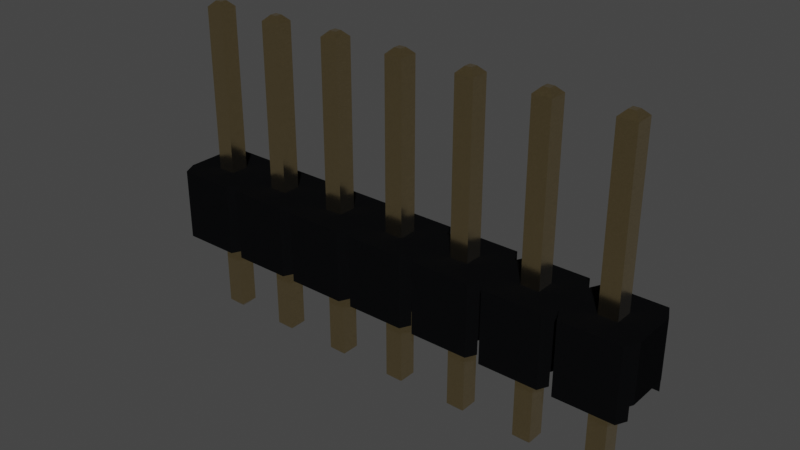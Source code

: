 # Source: PinHeader_1x7_P2.54mm.blend  (saved by Blender 3.2.14; exported with 4.5.12 LTS)
import bpy
from mathutils import Matrix  # noqa: F401  (used for matrix-valued properties, if any)

bpy.ops.wm.read_factory_settings(use_empty=True)
scene = bpy.context.scene
scene.name = 'Scene'

# ---- collections
col_collection = bpy.data.collections.new('Collection'); scene.collection.children.link(col_collection)

# ---- materials (node trees are filled in below, after node groups)
mat_plastic_glossy_black = bpy.data.materials.new('plastic_glossy_black')
mat_plastic_glossy_black.alpha_threshold = 0.0
mat_plastic_glossy_black.use_transparent_shadow = False
mat_plastic_glossy_black.preview_render_type = 'CUBE'
mat_plastic_glossy_black.diffuse_color = (0.001296, 0.002578, 0.001683, 1.0)
mat_plastic_glossy_black.specular_color = (0.01, 0.03, 0.01)
mat_plastic_glossy_black.roughness = 0.5
mat_metal_goldpins_1 = bpy.data.materials.new('metal_goldpins_1')
mat_metal_goldpins_1.alpha_threshold = 0.0
mat_metal_goldpins_1.use_transparent_shadow = False
mat_metal_goldpins_1.preview_render_type = 'CUBE'
mat_metal_goldpins_1.diffuse_color = (0.5, 0.4018, 0.08046, 1.0)
mat_metal_goldpins_1.specular_color = (0.01, 0.05, 0.01)
mat_metal_goldpins_1.roughness = 0.5

# ---- material node trees
mat_plastic_glossy_black.use_nodes = True; mat_plastic_glossy_black.node_tree.nodes.clear()
_N = mat_plastic_glossy_black.node_tree.nodes; _L = mat_plastic_glossy_black.node_tree.links
n0 = _N.new('ShaderNodeOutputMaterial'); n0.name = 'Material Output'; n0.location = (300, 300)
n1 = _N.new('ShaderNodeTexNoise'); n1.name = 'Noise Texture'; n1.location = (-676, 271)
n1.inputs[2].default_value = 57.0
n1.inputs[4].default_value = 0.8208
n1.inputs[8].default_value = -2.2
n2 = _N.new('ShaderNodeBsdfPrincipled'); n2.name = 'Principled BSDF'; n2.location = (-34, 298)
n2.distribution = 'GGX'
n2.subsurface_method = 'BURLEY'
n2.inputs[0].default_value = (0.003107, 0.003254, 0.00368, 1.0)
n2.inputs[3].default_value = 1.0
n2.inputs[13].default_value = 0.4091
n2.inputs[19].default_value = 0.005682
n2.inputs[27].default_value = (0.0, 0.0, 0.0, 1.0)
n2.inputs[28].default_value = 1.0
n3 = _N.new('ShaderNodeValToRGB'); n3.name = 'ColorRamp'; n3.location = (-430, 279)
while len(n3.color_ramp.elements) > 1: n3.color_ramp.elements.remove(n3.color_ramp.elements[-1])
n3.color_ramp.elements[0].position = 0.2727; n3.color_ramp.elements[0].color = (0.2125, 0.2125, 0.2125, 1.0)
_e = n3.color_ramp.elements.new(1.0); _e.color = (0.5802, 0.5802, 0.5802, 1.0)
_L.new(n2.outputs[0], n0.inputs[0])
_L.new(n1.outputs[0], n3.inputs[0])
_L.new(n3.outputs[0], n2.inputs[2])
n0.is_active_output = True
mat_metal_goldpins_1.use_nodes = True; mat_metal_goldpins_1.node_tree.nodes.clear()
_N = mat_metal_goldpins_1.node_tree.nodes; _L = mat_metal_goldpins_1.node_tree.links
n0 = _N.new('ShaderNodeOutputMaterial'); n0.name = 'Material Output'; n0.location = (398, 300)
n1 = _N.new('ShaderNodeBsdfPrincipled'); n1.name = 'Principled BSDF'; n1.location = (108, 300)
n1.distribution = 'GGX'
n1.subsurface_method = 'BURLEY'
n1.inputs[1].default_value = 1.0
n1.inputs[2].default_value = 0.1841
n1.inputs[3].default_value = 1.45
n1.inputs[8].default_value = 1.0
n1.inputs[10].default_value = 0.02727
n1.inputs[13].default_value = 0.475
n1.inputs[20].default_value = 0.2891
n1.inputs[24].default_value = 0.03545
n1.inputs[27].default_value = (0.0, 0.0, 0.0, 1.0)
n1.inputs[28].default_value = 1.0
n2 = _N.new('ShaderNodeMapping'); n2.name = 'Mapping'; n2.location = (-783, 233)
n2.vector_type = 'VECTOR'
n2.inputs[3].default_value = (29.8, 40.0, 1.0)
n3 = _N.new('ShaderNodeTexCoord'); n3.name = 'Texture Coordinate'; n3.location = (-1071, 295)
n4 = _N.new('ShaderNodeTexNoise'); n4.name = 'Noise Texture'; n4.location = (-553, 188)
n4.inputs[3].default_value = 13.2
n4.inputs[4].default_value = 0.8833
n4.inputs[8].default_value = 4.0
n5 = _N.new('ShaderNodeValToRGB'); n5.name = 'ColorRamp'; n5.location = (-286, 264)
while len(n5.color_ramp.elements) > 1: n5.color_ramp.elements.remove(n5.color_ramp.elements[-1])
n5.color_ramp.elements[0].position = 0.3295; n5.color_ramp.elements[0].color = (0.9756, 0.7616, 0.4151, 1.0)
_e = n5.color_ramp.elements.new(0.8); _e.color = (0.2997, 0.2211, 0.05513, 1.0)
n6 = _N.new('ShaderNodeMix'); n6.name = 'Mix'; n6.location = (-62, 180)
n6.data_type = 'RGBA'
n6.inputs[0].default_value = 0.02727
n6.inputs[7].default_value = (0.5518, 0.2626, 0.03915, 1.0)
_L.new(n1.outputs[0], n0.inputs[0])
_L.new(n2.outputs[0], n4.inputs[0])
_L.new(n3.outputs[0], n2.inputs[0])
_L.new(n4.outputs[0], n5.inputs[0])
_L.new(n5.outputs[0], n6.inputs[6])
_L.new(n6.outputs[2], n1.inputs[0])
n0.is_active_output = True

# ---- world
world_world = bpy.data.worlds.new('World'); scene.world = world_world
world_world.use_nodes = True; world_world.node_tree.nodes.clear()
_N = world_world.node_tree.nodes; _L = world_world.node_tree.links
n0 = _N.new('ShaderNodeOutputWorld'); n0.name = 'World Output'; n0.location = (300, 300)
n1 = _N.new('ShaderNodeBackground'); n1.name = 'Background'; n1.location = (10, 300)
n1.inputs[0].default_value = (0.05088, 0.05088, 0.05088, 1.0)
_L.new(n1.outputs[0], n0.inputs[0])
n0.is_active_output = True
world_world.color = (0.05088, 0.05088, 0.05088)
world_world.use_sun_shadow = False
world_world.sun_shadow_jitter_overblur = 0.0

# ---- meshes
me_shape_9_indexedfaceset = bpy.data.meshes.new('SHAPE_9_IndexedFaceSet')
me_shape_9_indexedfaceset.from_pydata([(5.526, -0.1063, 0.3543), (6.5, 0.8937, 0.3031), (6.5, 0.8937, -0.3031), (6.402, 0.8937, -0.5), (5.598, 0.8937, -0.5), (4.5, 0.8937, -0.3031), (3.598, 0.8937, -0.5), (3.5, 0.8937, -0.3031), (3.402, 0.8937, -0.5), (2.402, 0.8937, -0.5), (1.5, 0.8937, -0.3031), (-0.4016, 0.8937, -0.5), (-0.5, 0.8937, -0.3031), (-0.5, 0.8937, 0.3031), (-0.4016, 0.8937, 0.5), (0.4016, 0.8937, 0.5), (0.5, 0.8937, 0.3031), (1.5, 0.8937, 0.3031), (1.598, 0.8937, 0.5), (2.5, 0.8937, 0.3031), (3.402, 0.8937, 0.5), (5.598, 0.8937, 0.5), (6.402, 0.8937, 0.5), (4.874, 0.8937, -0.126), (5.126, 0.8937, -0.126), (3.126, 0.8937, -0.126), (0.874, 0.8937, 0.126), (1.874, 0.8937, -0.126), (1.874, 0.8937, 0.126), (3.874, 0.8937, -0.126), (4.126, 0.8937, -0.126), (6.126, 0.8937, -0.126), (6.126, 0.8937, 0.126), (5.874, 0.8937, 0.126), (-0.4744, 0.09055, 0.3543), (0.4744, 0.09055, 0.3543), (0.4744, 0.09055, -0.3543), (1.5, 0.09055, -0.3031), (2.5, 0.09055, -0.3031), (3.474, 0.09055, -0.3543), (3.5, 0.09055, -0.3031), (5.474, 0.09055, -0.3543), (6.474, 0.09055, -0.3543), (5.474, 0.09055, 0.3543), (4.5, 0.09055, 0.3031), (2.5, 0.09055, 0.3031), (1.5, 0.09055, 0.3031), (0.5256, 0.09055, 0.3543), (0.5, 0.09055, 0.3031), (3.126, 0.09055, 0.126), (3.126, 0.09055, -0.126), (2.874, 0.09055, -0.126), (0.874, 0.09055, 0.126), (1.126, 0.09055, -0.126), (0.874, 0.09055, -0.126), (-0.126, 0.09055, -0.126), (0.126, 0.09055, -0.126), (2.126, 0.09055, 0.126), (5.874, 0.09055, 0.126), (6.126, 0.09055, 0.126), (5.874, 0.09055, -0.126), (0.5984, -0.1063, 0.5), (1.474, -0.1063, 0.3543), (1.402, -0.1063, 0.5), (1.526, -0.1063, 0.3543), (2.598, -0.1063, 0.5), (2.526, -0.1063, 0.3543), (3.598, -0.1063, 0.5), (3.526, -0.1063, 0.3543), (4.474, -0.1063, 0.3543), (4.598, -0.1063, 0.5), (6.474, -0.1063, -0.3543), (5.402, -0.1063, -0.5), (4.526, -0.1063, -0.3543), (3.402, -0.1063, -0.5), (2.598, -0.1063, -0.5), (2.474, -0.1063, -0.3543), (1.526, -0.1063, -0.3543), (-0.4744, -0.1063, -0.3543), (6.5, 0.09055, -0.3031), (-0.5, 0.09055, -0.3031), (-0.5, 0.09055, 0.3031), (-0.4744, -0.1063, 0.3543), (-0.4016, -0.1063, 0.5), (0.4744, -0.1063, 0.3543), (0.4016, -0.1063, 0.5), (0.5256, -0.1063, 0.3543), (1.526, 0.09055, 0.3543), (2.402, -0.1063, 0.5), (2.526, 0.09055, 0.3543), (2.598, 0.8937, 0.5), (3.402, -0.1063, 0.5), (3.474, 0.09055, 0.3543), (3.5, 0.09055, 0.3031), (3.5, 0.8937, 0.3031), (3.598, 0.8937, 0.5), (4.474, 0.09055, 0.3543), (4.5, 0.8937, 0.3031), (4.402, 0.8937, 0.5), (4.526, 0.09055, 0.3543), (5.474, -0.1063, 0.3543), (5.402, -0.1063, 0.5), (5.402, 0.8937, 0.5), (5.5, 0.09055, 0.3031), (5.526, 0.09055, 0.3543), (5.5, 0.8937, 0.3031), (6.402, -0.1063, 0.5), (6.474, 0.09055, 0.3543), (6.5, 0.09055, 0.3031), (-0.4744, 0.09055, -0.3543), (-0.4016, -0.1063, -0.5), (0.5, 0.09055, -0.3031), (0.5, 0.8937, -0.3031), (1.474, 0.09055, -0.3543), (1.474, -0.1063, -0.3543), (1.402, 0.8937, -0.5), (2.526, -0.1063, -0.3543), (2.526, 0.09055, -0.3543), (2.5, 0.8937, -0.3031), (2.598, 0.8937, -0.5), (3.526, -0.1063, -0.3543), (3.526, 0.09055, -0.3543), (3.598, -0.1063, -0.5), (4.526, 0.09055, -0.3543), (4.5, 0.09055, -0.3031), (4.598, -0.1063, -0.5), (4.474, 0.09055, -0.3543), (4.474, -0.1063, -0.3543), (4.402, 0.8937, -0.5), (5.526, 0.09055, -0.3543), (5.5, 0.09055, -0.3031), (5.5, 0.8937, -0.3031), (0.126, 0.8937, -0.126), (0.126, 0.09055, 0.126), (0.126, 0.8937, 0.126), (-0.126, 0.8937, 0.126), (-0.126, 0.09055, 0.126), (-0.126, 0.8937, -0.126), (6.402, -0.1063, -0.5), (5.598, -0.1063, -0.5), (5.402, 0.8937, -0.5), (4.598, 0.8937, -0.5), (4.402, -0.1063, -0.5), (1.598, 0.8937, -0.5), (2.402, -0.1063, -0.5), (1.598, -0.1063, -0.5), (0.5984, 0.8937, -0.5), (1.402, -0.1063, -0.5), (0.5984, -0.1063, -0.5), (0.4016, 0.8937, -0.5), (0.4016, -0.1063, -0.5), (5.598, -0.1063, 0.5), (4.598, 0.8937, 0.5), (4.402, -0.1063, 0.5), (1.598, -0.1063, 0.5), (2.402, 0.8937, 0.5), (1.402, 0.8937, 0.5), (0.5984, 0.8937, 0.5), (1.474, 0.09055, 0.3543), (2.474, 0.09055, 0.3543), (2.474, -0.1063, 0.3543), (3.474, -0.1063, 0.3543), (3.526, 0.09055, 0.3543), (4.526, -0.1063, 0.3543), (6.474, -0.1063, 0.3543), (0.4744, -0.1063, -0.3543), (0.5256, -0.1063, -0.3543), (0.5256, 0.09055, -0.3543), (2.474, 0.09055, -0.3543), (1.526, 0.09055, -0.3543), (3.474, -0.1063, -0.3543), (5.474, -0.1063, -0.3543), (5.526, -0.1063, -0.3543), (1.126, 0.09055, 0.126), (1.126, 0.8937, 0.126), (1.126, 0.8937, -0.126), (0.874, 0.8937, -0.126), (2.126, 0.8937, 0.126), (1.874, 0.09055, 0.126), (2.126, 0.09055, -0.126), (2.126, 0.8937, -0.126), (1.874, 0.09055, -0.126), (2.874, 0.8937, 0.126), (3.126, 0.8937, 0.126), (2.874, 0.8937, -0.126), (2.874, 0.09055, 0.126), (4.126, 0.09055, -0.126), (3.874, 0.8937, 0.126), (4.126, 0.8937, 0.126), (4.126, 0.09055, 0.126), (3.874, 0.09055, 0.126), (3.874, 0.09055, -0.126), (5.126, 0.09055, -0.126), (4.874, 0.09055, 0.126), (5.126, 0.8937, 0.126), (5.126, 0.09055, 0.126), (4.874, 0.09055, -0.126), (4.874, 0.8937, 0.126), (6.126, 0.09055, -0.126), (5.874, 0.8937, -0.126), (0.04724, -1.287, 0.04724), (-0.126, 3.177, 0.126), (0.04724, 3.256, 0.04724), (0.126, -1.209, 0.126), (0.126, 3.177, 0.126), (0.126, 3.177, -0.126), (-0.04724, 3.256, -0.04724), (-0.04724, 3.256, 0.04724), (-0.126, 3.177, -0.126), (0.04724, 3.256, -0.04724), (-0.04724, -1.287, -0.04724), (0.04724, -1.287, -0.04724), (0.126, -1.209, -0.126), (-0.126, -1.209, -0.126), (-0.126, -1.209, 0.126), (-0.04724, -1.287, 0.04724), (0.874, -1.209, 0.126), (1.126, -1.209, -0.126), (1.126, 3.177, 0.126), (0.874, -1.209, -0.126), (1.126, -1.209, 0.126), (0.874, 3.177, 0.126), (0.9528, 3.256, 0.04724), (1.047, 3.256, 0.04724), (0.9528, 3.256, -0.04724), (1.126, 3.177, -0.126), (0.874, 3.177, -0.126), (1.047, 3.256, -0.04724), (1.047, -1.287, -0.04724), (0.9528, -1.287, -0.04724), (1.047, -1.287, 0.04724), (0.9528, -1.287, 0.04724), (2.047, -1.287, -0.04724), (1.874, -1.209, -0.126), (1.874, 3.177, -0.126), (1.953, 3.256, 0.04724), (2.126, -1.209, -0.126), (1.874, -1.209, 0.126), (1.874, 3.177, 0.126), (2.126, 3.177, 0.126), (2.047, 3.256, 0.04724), (2.047, 3.256, -0.04724), (1.953, 3.256, -0.04724), (2.126, 3.177, -0.126), (1.953, -1.287, -0.04724), (2.047, -1.287, 0.04724), (2.126, -1.209, 0.126), (1.953, -1.287, 0.04724), (3.047, -1.287, -0.04724), (2.874, -1.209, -0.126), (2.874, 3.177, -0.126), (3.126, 3.177, -0.126), (3.047, 3.256, 0.04724), (2.874, 3.177, 0.126), (2.953, 3.256, 0.04724), (3.047, 3.256, -0.04724), (3.126, 3.177, 0.126), (2.953, 3.256, -0.04724), (3.047, -1.287, 0.04724), (3.126, -1.209, 0.126), (3.126, -1.209, -0.126), (2.874, -1.209, 0.126), (2.953, -1.287, -0.04724), (2.953, -1.287, 0.04724), (4.047, -1.287, -0.04724), (3.874, 3.177, 0.126), (3.953, 3.256, 0.04724), (4.126, 3.177, -0.126), (3.874, -1.209, -0.126), (4.126, -1.209, -0.126), (3.874, -1.209, 0.126), (4.126, 3.177, 0.126), (4.047, 3.256, 0.04724), (3.874, 3.177, -0.126), (3.953, 3.256, -0.04724), (4.047, 3.256, -0.04724), (4.047, -1.287, 0.04724), (4.126, -1.209, 0.126), (3.953, -1.287, 0.04724), (3.953, -1.287, -0.04724), (4.953, -1.287, -0.04724), (4.953, 3.256, 0.04724), (5.047, 3.256, 0.04724), (5.126, -1.209, 0.126), (4.874, 3.177, 0.126), (5.126, 3.177, -0.126), (5.126, 3.177, 0.126), (4.874, 3.177, -0.126), (4.953, 3.256, -0.04724), (5.047, 3.256, -0.04724), (4.874, -1.209, -0.126), (5.047, -1.287, -0.04724), (5.047, -1.287, 0.04724), (5.126, -1.209, -0.126), (4.953, -1.287, 0.04724), (4.874, -1.209, 0.126), (5.953, -1.287, 0.04724), (5.874, -1.209, -0.126), (6.047, 3.256, 0.04724), (6.126, -1.209, 0.126), (6.126, 3.177, 0.126), (5.953, 3.256, 0.04724), (5.874, 3.177, 0.126), (5.874, 3.177, -0.126), (5.953, 3.256, -0.04724), (6.047, 3.256, -0.04724), (6.126, 3.177, -0.126), (5.953, -1.287, -0.04724), (6.126, -1.209, -0.126), (6.047, -1.287, -0.04724), (5.874, -1.209, 0.126), (6.047, -1.287, 0.04724)], [], [(164, 0, 151), (164, 151, 106), (137, 12, 11), (13, 12, 137), (132, 11, 149), (132, 137, 11), (135, 13, 137), (14, 13, 135), (112, 132, 149), (176, 112, 146), (16, 134, 132), (16, 132, 112), (16, 112, 176), (15, 135, 134), (15, 14, 135), (15, 134, 16), (175, 146, 115), (175, 176, 146), (26, 16, 176), (157, 16, 26), (10, 175, 115), (174, 175, 10), (27, 10, 143), (17, 174, 10), (17, 10, 27), (156, 157, 26), (156, 174, 17), (156, 26, 174), (180, 143, 9), (180, 27, 143), (28, 17, 27), (18, 17, 28), (118, 180, 9), (177, 18, 28), (184, 118, 119), (19, 180, 118), (19, 177, 180), (155, 18, 177), (155, 177, 19), (25, 119, 8), (25, 184, 119), (182, 118, 184), (182, 19, 118), (90, 19, 182), (7, 25, 8), (29, 7, 6), (94, 183, 25), (94, 25, 7), (20, 182, 183), (20, 90, 182), (20, 183, 94), (30, 6, 128), (30, 29, 6), (187, 7, 29), (187, 94, 7), (95, 94, 187), (5, 30, 128), (188, 30, 5), (23, 5, 141), (97, 188, 5), (98, 187, 188), (98, 95, 187), (98, 188, 97), (24, 141, 140), (24, 23, 141), (197, 97, 5), (197, 5, 23), (152, 97, 197), (131, 24, 140), (199, 131, 4), (105, 194, 24), (105, 24, 131), (102, 197, 194), (102, 152, 197), (102, 194, 105), (31, 4, 3), (31, 199, 4), (33, 105, 131), (33, 131, 199), (21, 105, 33), (2, 31, 3), (1, 31, 2), (1, 32, 31), (22, 21, 33), (22, 32, 1), (22, 33, 32), (136, 81, 34), (55, 80, 81), (55, 109, 80), (55, 81, 136), (35, 133, 136), (35, 136, 34), (48, 133, 35), (56, 133, 48), (52, 48, 47), (111, 56, 48), (36, 55, 56), (36, 109, 55), (36, 56, 111), (173, 52, 47), (54, 111, 48), (54, 167, 111), (54, 48, 52), (158, 173, 47), (46, 173, 158), (53, 173, 46), (178, 46, 87), (37, 53, 46), (113, 167, 54), (113, 54, 53), (113, 53, 37), (181, 46, 178), (181, 169, 37), (181, 37, 46), (159, 178, 87), (159, 57, 178), (45, 57, 159), (179, 57, 45), (185, 45, 89), (38, 179, 45), (168, 169, 181), (168, 179, 38), (168, 181, 179), (51, 117, 38), (51, 45, 185), (51, 38, 45), (92, 185, 89), (92, 49, 185), (93, 49, 92), (190, 93, 162), (40, 50, 49), (40, 49, 93), (39, 50, 40), (39, 117, 51), (39, 51, 50), (191, 121, 40), (191, 93, 190), (191, 40, 93), (96, 190, 162), (96, 189, 190), (44, 189, 96), (193, 44, 99), (124, 186, 189), (124, 189, 44), (126, 121, 191), (126, 191, 186), (126, 186, 124), (195, 193, 99), (196, 123, 124), (196, 44, 193), (196, 124, 44), (43, 195, 99), (103, 195, 43), (58, 103, 104), (130, 192, 195), (130, 195, 103), (41, 196, 192), (41, 123, 196), (41, 192, 130), (60, 130, 103), (60, 129, 130), (60, 103, 58), (107, 59, 58), (107, 58, 104), (108, 59, 107), (79, 59, 108), (79, 198, 59), (42, 129, 60), (42, 198, 79), (42, 60, 198), (84, 82, 83), (84, 83, 85), (62, 86, 61), (62, 61, 63), (160, 64, 154), (160, 154, 88), (161, 66, 65), (161, 65, 91), (69, 68, 67), (69, 67, 153), (100, 163, 70), (100, 70, 101), (71, 139, 172), (138, 139, 71), (72, 73, 171), (72, 125, 73), (127, 122, 120), (142, 122, 127), (170, 75, 116), (74, 75, 170), (76, 145, 77), (144, 145, 76), (114, 148, 166), (147, 148, 114), (150, 78, 165), (150, 110, 78), (1, 2, 79), (1, 79, 108), (13, 80, 12), (13, 81, 80), (34, 83, 82), (13, 34, 81), (14, 34, 13), (14, 83, 34), (35, 84, 85), (15, 35, 85), (16, 48, 35), (16, 35, 15), (47, 61, 86), (16, 47, 48), (157, 47, 16), (157, 61, 47), (158, 62, 63), (156, 158, 63), (17, 46, 158), (17, 158, 156), (87, 154, 64), (17, 87, 46), (18, 87, 17), (18, 154, 87), (159, 160, 88), (155, 159, 88), (19, 45, 159), (19, 159, 155), (89, 65, 66), (19, 89, 45), (90, 89, 19), (90, 65, 89), (92, 161, 91), (20, 92, 91), (94, 93, 92), (94, 92, 20), (162, 67, 68), (94, 162, 93), (95, 162, 94), (95, 67, 162), (96, 69, 153), (98, 96, 153), (97, 44, 96), (97, 96, 98), (99, 70, 163), (97, 99, 44), (152, 99, 97), (152, 70, 99), (43, 100, 101), (102, 43, 101), (105, 103, 43), (105, 43, 102), (104, 151, 0), (105, 104, 103), (21, 104, 105), (21, 151, 104), (107, 164, 106), (22, 107, 106), (1, 108, 107), (1, 107, 22), (109, 78, 110), (11, 109, 110), (12, 80, 109), (12, 109, 11), (167, 166, 148), (146, 167, 148), (112, 111, 167), (112, 167, 146), (36, 150, 165), (112, 36, 111), (149, 36, 112), (149, 150, 36), (169, 77, 145), (143, 169, 145), (10, 37, 169), (10, 169, 143), (113, 147, 114), (10, 113, 37), (115, 113, 10), (115, 147, 113), (117, 116, 75), (119, 117, 75), (118, 38, 117), (118, 117, 119), (168, 144, 76), (118, 168, 38), (9, 168, 118), (9, 144, 168), (121, 120, 122), (6, 121, 122), (7, 40, 121), (7, 121, 6), (39, 74, 170), (7, 39, 40), (8, 39, 7), (8, 74, 39), (123, 73, 125), (141, 123, 125), (5, 124, 123), (5, 123, 141), (126, 142, 127), (5, 126, 124), (128, 126, 5), (128, 142, 126), (129, 172, 139), (4, 129, 139), (131, 130, 129), (131, 129, 4), (41, 72, 171), (131, 41, 130), (140, 41, 131), (140, 72, 41), (42, 138, 71), (2, 42, 79), (3, 42, 2), (3, 138, 42), (134, 56, 132), (134, 133, 56), (135, 133, 134), (135, 136, 133), (137, 136, 135), (137, 55, 136), (132, 55, 137), (132, 56, 55), (4, 138, 3), (4, 139, 138), (141, 72, 140), (141, 125, 72), (6, 142, 128), (6, 122, 142), (119, 74, 8), (119, 75, 74), (143, 144, 9), (143, 145, 144), (146, 147, 115), (146, 148, 147), (11, 150, 149), (11, 110, 150), (106, 21, 22), (106, 151, 21), (101, 152, 102), (101, 70, 152), (153, 95, 98), (153, 67, 95), (91, 90, 20), (91, 65, 90), (88, 18, 155), (88, 154, 18), (63, 157, 156), (63, 61, 157), (85, 14, 15), (85, 83, 14), (35, 82, 84), (35, 34, 82), (158, 86, 62), (158, 47, 86), (159, 64, 160), (159, 87, 64), (92, 66, 161), (92, 89, 66), (96, 68, 69), (96, 162, 68), (43, 163, 100), (43, 99, 163), (107, 0, 164), (107, 104, 0), (36, 78, 109), (165, 78, 36), (114, 167, 113), (114, 166, 167), (168, 77, 169), (76, 77, 168), (170, 117, 39), (170, 116, 117), (126, 120, 121), (127, 120, 126), (41, 73, 123), (171, 73, 41), (42, 172, 129), (71, 172, 42), (174, 53, 175), (174, 173, 53), (26, 173, 174), (26, 52, 173), (176, 52, 26), (176, 54, 52), (175, 54, 176), (175, 53, 54), (177, 179, 180), (177, 57, 179), (28, 57, 177), (28, 178, 57), (27, 178, 28), (27, 181, 178), (180, 181, 27), (180, 179, 181), (183, 50, 25), (183, 49, 50), (182, 49, 183), (182, 185, 49), (184, 185, 182), (184, 51, 185), (25, 51, 184), (25, 50, 51), (188, 186, 30), (188, 189, 186), (187, 189, 188), (187, 190, 189), (29, 190, 187), (29, 191, 190), (30, 191, 29), (30, 186, 191), (194, 192, 24), (194, 195, 192), (197, 195, 194), (197, 193, 195), (23, 193, 197), (23, 196, 193), (24, 196, 23), (24, 192, 196), (32, 198, 31), (32, 59, 198), (33, 59, 32), (33, 58, 59), (199, 58, 33), (199, 60, 58), (31, 60, 199), (31, 198, 60), (215, 211, 210), (215, 200, 211), (201, 214, 213), (201, 213, 208), (202, 207, 206), (202, 206, 209), (203, 204, 205), (203, 205, 212), (205, 208, 213), (205, 213, 212), (204, 203, 214), (204, 214, 201), (204, 201, 207), (204, 207, 202), (201, 208, 206), (201, 206, 207), (202, 209, 205), (202, 205, 204), (206, 205, 209), (206, 208, 205), (212, 213, 210), (211, 212, 210), (203, 211, 200), (203, 212, 211), (214, 210, 213), (215, 210, 214), (215, 203, 200), (214, 203, 215), (231, 228, 229), (231, 230, 228), (221, 216, 219), (221, 219, 226), (223, 222, 224), (223, 224, 227), (220, 218, 225), (220, 225, 217), (225, 226, 219), (225, 219, 217), (218, 220, 216), (218, 216, 221), (218, 221, 222), (218, 222, 223), (221, 226, 224), (221, 224, 222), (223, 227, 225), (223, 225, 218), (224, 225, 227), (224, 226, 225), (217, 219, 229), (228, 217, 229), (220, 228, 230), (220, 217, 228), (216, 229, 219), (231, 229, 216), (231, 220, 230), (216, 220, 231), (247, 232, 244), (247, 245, 232), (238, 237, 233), (238, 233, 234), (240, 235, 242), (240, 242, 241), (246, 239, 243), (246, 243, 236), (243, 234, 233), (243, 233, 236), (239, 246, 237), (239, 237, 238), (239, 238, 235), (239, 235, 240), (238, 234, 242), (238, 242, 235), (240, 241, 243), (240, 243, 239), (242, 243, 241), (242, 234, 243), (236, 233, 244), (232, 236, 244), (246, 232, 245), (246, 236, 232), (237, 244, 233), (247, 244, 237), (247, 246, 245), (237, 246, 247), (263, 248, 262), (263, 258, 248), (253, 261, 249), (253, 249, 250), (252, 254, 257), (252, 257, 255), (259, 256, 251), (259, 251, 260), (251, 250, 249), (251, 249, 260), (256, 259, 261), (256, 261, 253), (256, 253, 254), (256, 254, 252), (253, 250, 257), (253, 257, 254), (252, 255, 251), (252, 251, 256), (257, 251, 255), (257, 250, 251), (260, 249, 262), (248, 260, 262), (259, 248, 258), (259, 260, 248), (261, 262, 249), (263, 262, 261), (263, 259, 258), (261, 259, 263), (278, 264, 279), (278, 276, 264), (265, 270, 268), (265, 268, 273), (272, 266, 274), (272, 274, 275), (277, 271, 267), (277, 267, 269), (267, 273, 268), (267, 268, 269), (271, 277, 270), (271, 270, 265), (271, 265, 266), (271, 266, 272), (265, 273, 274), (265, 274, 266), (272, 275, 267), (272, 267, 271), (274, 267, 275), (274, 273, 267), (269, 268, 279), (264, 269, 279), (277, 264, 276), (277, 269, 264), (270, 279, 268), (278, 279, 270), (278, 277, 276), (270, 277, 278), (294, 291, 280), (294, 292, 291), (284, 295, 290), (284, 290, 287), (282, 281, 288), (282, 288, 289), (283, 286, 285), (283, 285, 293), (285, 287, 290), (285, 290, 293), (286, 283, 295), (286, 295, 284), (286, 284, 281), (286, 281, 282), (284, 287, 288), (284, 288, 281), (282, 289, 285), (282, 285, 286), (288, 285, 289), (288, 287, 285), (293, 290, 280), (291, 293, 280), (283, 291, 292), (283, 293, 291), (295, 280, 290), (294, 280, 295), (294, 283, 292), (295, 283, 294), (296, 309, 307), (296, 311, 309), (302, 310, 297), (302, 297, 303), (298, 301, 304), (298, 304, 305), (299, 300, 306), (299, 306, 308), (306, 303, 297), (306, 297, 308), (300, 299, 310), (300, 310, 302), (300, 302, 301), (300, 301, 298), (302, 303, 304), (302, 304, 301), (298, 305, 306), (298, 306, 300), (304, 306, 305), (304, 303, 306), (308, 297, 307), (309, 308, 307), (299, 309, 311), (299, 308, 309), (310, 307, 297), (296, 307, 310), (296, 299, 311), (310, 299, 296)])
me_shape_9_indexedfaceset.polygons.foreach_set('material_index', [0, 0, 0, 0, 0, 0, 0, 0, 0, 0, 0, 0, 0, 0, 0, 0, 0, 0, 0, 0, 0, 0, 0, 0, 0, 0, 0, 0, 0, 0, 0, 0, 0, 0, 0, 0, 0, 0, 0, 0, 0, 0, 0, 0, 0, 0, 0, 0, 0, 0, 0, 0, 0, 0, 0, 0, 0, 0, 0, 0, 0, 0, 0, 0, 0, 0, 0, 0, 0, 0, 0, 0, 0, 0, 0, 0, 0, 0, 0, 0, 0, 0, 0, 0, 0, 0, 0, 0, 0, 0, 0, 0, 0, 0, 0, 0, 0, 0, 0, 0, 0, 0, 0, 0, 0, 0, 0, 0, 0, 0, 0, 0, 0, 0, 0, 0, 0, 0, 0, 0, 0, 0, 0, 0, 0, 0, 0, 0, 0, 0, 0, 0, 0, 0, 0, 0, 0, 0, 0, 0, 0, 0, 0, 0, 0, 0, 0, 0, 0, 0, 0, 0, 0, 0, 0, 0, 0, 0, 0, 0, 0, 0, 0, 0, 0, 0, 0, 0, 0, 0, 0, 0, 0, 0, 0, 0, 0, 0, 0, 0, 0, 0, 0, 0, 0, 0, 0, 0, 0, 0, 0, 0, 0, 0, 0, 0, 0, 0, 0, 0, 0, 0, 0, 0, 0, 0, 0, 0, 0, 0, 0, 0, 0, 0, 0, 0, 0, 0, 0, 0, 0, 0, 0, 0, 0, 0, 0, 0, 0, 0, 0, 0, 0, 0, 0, 0, 0, 0, 0, 0, 0, 0, 0, 0, 0, 0, 0, 0, 0, 0, 0, 0, 0, 0, 0, 0, 0, 0, 0, 0, 0, 0, 0, 0, 0, 0, 0, 0, 0, 0, 0, 0, 0, 0, 0, 0, 0, 0, 0, 0, 0, 0, 0, 0, 0, 0, 0, 0, 0, 0, 0, 0, 0, 0, 0, 0, 0, 0, 0, 0, 0, 0, 0, 0, 0, 0, 0, 0, 0, 0, 0, 0, 0, 0, 0, 0, 0, 0, 0, 0, 0, 0, 0, 0, 0, 0, 0, 0, 0, 0, 0, 0, 0, 0, 0, 0, 0, 0, 0, 0, 0, 0, 0, 0, 0, 0, 0, 0, 0, 0, 0, 0, 0, 0, 0, 0, 0, 0, 0, 0, 0, 0, 0, 0, 0, 0, 0, 0, 0, 0, 0, 0, 0, 0, 0, 0, 0, 0, 0, 0, 0, 0, 0, 0, 0, 0, 0, 0, 0, 0, 0, 0, 0, 0, 0, 0, 0, 0, 0, 0, 0, 0, 0, 0, 0, 0, 0, 0, 0, 0, 0, 0, 0, 0, 0, 0, 0, 0, 0, 0, 0, 0, 0, 0, 1, 1, 1, 1, 1, 1, 1, 1, 1, 1, 1, 1, 1, 1, 1, 1, 1, 1, 1, 1, 1, 1, 1, 1, 1, 1, 1, 1, 1, 1, 1, 1, 1, 1, 1, 1, 1, 1, 1, 1, 1, 1, 1, 1, 1, 1, 1, 1, 1, 1, 1, 1, 1, 1, 1, 1, 1, 1, 1, 1, 1, 1, 1, 1, 1, 1, 1, 1, 1, 1, 1, 1, 1, 1, 1, 1, 1, 1, 1, 1, 1, 1, 1, 1, 1, 1, 1, 1, 1, 1, 1, 1, 1, 1, 1, 1, 1, 1, 1, 1, 1, 1, 1, 1, 1, 1, 1, 1, 1, 1, 1, 1, 1, 1, 1, 1, 1, 1, 1, 1, 1, 1, 1, 1, 1, 1, 1, 1, 1, 1, 1, 1, 1, 1, 1, 1, 1, 1, 1, 1, 1, 1, 1, 1, 1, 1, 1, 1, 1, 1, 1, 1, 1, 1, 1, 1, 1, 1, 1, 1, 1, 1, 1, 1, 1, 1, 1, 1, 1, 1, 1, 1, 1, 1, 1, 1, 1, 1, 1, 1, 1, 1, 1, 1, 1, 1, 1, 1, 1, 1, 1, 1, 1, 1, 1, 1])
_uv = me_shape_9_indexedfaceset.uv_layers.new(name='UVMap')
_uv.uv.foreach_set('vector', [0.9959, 0.5505, 0.8604, 0.5505, 0.8708, 0.5713, 0.9959, 0.5505, 0.8708, 0.5713, 0.9855, 0.5713, 0.05302, 0.4818, -0.0004112, 0.4565, 0.01365, 0.4284, -0.0004112, 0.5431, -0.0004112, 0.4565, 0.05302, 0.4818, 0.08902, 0.4818, 0.01365, 0.4284, 0.1284, 0.4284, 0.08902, 0.4818, 0.05302, 0.4818, 0.01365, 0.4284, 0.05302, 0.5178, -0.0004112, 0.5431, 0.05302, 0.4818, 0.01365, 0.5713, -0.0004112, 0.5431, 0.05302, 0.5178, 0.1424, 0.4565, 0.08902, 0.4818, 0.1284, 0.4284, 0.1959, 0.4818, 0.1424, 0.4565, 0.1565, 0.4284, 0.1424, 0.5431, 0.08902, 0.5178, 0.08902, 0.4818, 0.1424, 0.5431, 0.08902, 0.4818, 0.1424, 0.4565, 0.1424, 0.5431, 0.1424, 0.4565, 0.1959, 0.4818, 0.1284, 0.5713, 0.05302, 0.5178, 0.08902, 0.5178, 0.1284, 0.5713, 0.01365, 0.5713, 0.05302, 0.5178, 0.1284, 0.5713, 0.08902, 0.5178, 0.1424, 0.5431, 0.2319, 0.4818, 0.1565, 0.4284, 0.2712, 0.4284, 0.2319, 0.4818, 0.1959, 0.4818, 0.1565, 0.4284, 0.1959, 0.5178, 0.1424, 0.5431, 0.1959, 0.4818, 0.1565, 0.5713, 0.1424, 0.5431, 0.1959, 0.5178, 0.2853, 0.4565, 0.2319, 0.4818, 0.2712, 0.4284, 0.2319, 0.5178, 0.2319, 0.4818, 0.2853, 0.4565, 0.3387, 0.4818, 0.2853, 0.4565, 0.2994, 0.4284, 0.2853, 0.5431, 0.2319, 0.5178, 0.2853, 0.4565, 0.2853, 0.5431, 0.2853, 0.4565, 0.3387, 0.4818, 0.2712, 0.5713, 0.1565, 0.5713, 0.1959, 0.5178, 0.2712, 0.5713, 0.2319, 0.5178, 0.2853, 0.5431, 0.2712, 0.5713, 0.1959, 0.5178, 0.2319, 0.5178, 0.3747, 0.4818, 0.2994, 0.4284, 0.4141, 0.4284, 0.3747, 0.4818, 0.3387, 0.4818, 0.2994, 0.4284, 0.3387, 0.5178, 0.2853, 0.5431, 0.3387, 0.4818, 0.2994, 0.5713, 0.2853, 0.5431, 0.3387, 0.5178, 0.4282, 0.4565, 0.3747, 0.4818, 0.4141, 0.4284, 0.3747, 0.5178, 0.2994, 0.5713, 0.3387, 0.5178, 0.4816, 0.4818, 0.4282, 0.4565, 0.4422, 0.4284, 0.4282, 0.5431, 0.3747, 0.4818, 0.4282, 0.4565, 0.4282, 0.5431, 0.3747, 0.5178, 0.3747, 0.4818, 0.4141, 0.5713, 0.2994, 0.5713, 0.3747, 0.5178, 0.4141, 0.5713, 0.3747, 0.5178, 0.4282, 0.5431, 0.5176, 0.4818, 0.4422, 0.4284, 0.557, 0.4284, 0.5176, 0.4818, 0.4816, 0.4818, 0.4422, 0.4284, 0.4816, 0.5178, 0.4282, 0.4565, 0.4816, 0.4818, 0.4816, 0.5178, 0.4282, 0.5431, 0.4282, 0.4565, 0.4422, 0.5713, 0.4282, 0.5431, 0.4816, 0.5178, 0.571, 0.4565, 0.5176, 0.4818, 0.557, 0.4284, 0.6244, 0.4818, 0.571, 0.4565, 0.5851, 0.4284, 0.571, 0.5431, 0.5176, 0.5178, 0.5176, 0.4818, 0.571, 0.5431, 0.5176, 0.4818, 0.571, 0.4565, 0.557, 0.5713, 0.4816, 0.5178, 0.5176, 0.5178, 0.557, 0.5713, 0.4422, 0.5713, 0.4816, 0.5178, 0.557, 0.5713, 0.5176, 0.5178, 0.571, 0.5431, 0.6604, 0.4818, 0.5851, 0.4284, 0.6998, 0.4284, 0.6604, 0.4818, 0.6244, 0.4818, 0.5851, 0.4284, 0.6244, 0.5178, 0.571, 0.4565, 0.6244, 0.4818, 0.6244, 0.5178, 0.571, 0.5431, 0.571, 0.4565, 0.5851, 0.5713, 0.571, 0.5431, 0.6244, 0.5178, 0.7139, 0.4565, 0.6604, 0.4818, 0.6998, 0.4284, 0.6604, 0.5178, 0.6604, 0.4818, 0.7139, 0.4565, 0.7673, 0.4818, 0.7139, 0.4565, 0.7279, 0.4284, 0.7139, 0.5431, 0.6604, 0.5178, 0.7139, 0.4565, 0.6998, 0.5713, 0.6244, 0.5178, 0.6604, 0.5178, 0.6998, 0.5713, 0.5851, 0.5713, 0.6244, 0.5178, 0.6998, 0.5713, 0.6604, 0.5178, 0.7139, 0.5431, 0.8033, 0.4818, 0.7279, 0.4284, 0.8427, 0.4284, 0.8033, 0.4818, 0.7673, 0.4818, 0.7279, 0.4284, 0.7673, 0.5178, 0.7139, 0.5431, 0.7139, 0.4565, 0.7673, 0.5178, 0.7139, 0.4565, 0.7673, 0.4818, 0.7279, 0.5713, 0.7139, 0.5431, 0.7673, 0.5178, 0.8567, 0.4565, 0.8033, 0.4818, 0.8427, 0.4284, 0.9102, 0.4818, 0.8567, 0.4565, 0.8708, 0.4284, 0.8567, 0.5431, 0.8033, 0.5178, 0.8033, 0.4818, 0.8567, 0.5431, 0.8033, 0.4818, 0.8567, 0.4565, 0.8427, 0.5713, 0.7673, 0.5178, 0.8033, 0.5178, 0.8427, 0.5713, 0.7279, 0.5713, 0.7673, 0.5178, 0.8427, 0.5713, 0.8033, 0.5178, 0.8567, 0.5431, 0.9462, 0.4818, 0.8708, 0.4284, 0.9855, 0.4284, 0.9462, 0.4818, 0.9102, 0.4818, 0.8708, 0.4284, 0.9102, 0.5178, 0.8567, 0.5431, 0.8567, 0.4565, 0.9102, 0.5178, 0.8567, 0.4565, 0.9102, 0.4818, 0.8708, 0.5713, 0.8567, 0.5431, 0.9102, 0.5178, 0.9996, 0.4565, 0.9462, 0.4818, 0.9855, 0.4284, 0.9996, 0.5431, 0.9462, 0.4818, 0.9996, 0.4565, 0.9996, 0.5431, 0.9462, 0.5178, 0.9462, 0.4818, 0.9855, 0.5713, 0.8708, 0.5713, 0.9102, 0.5178, 0.9855, 0.5713, 0.9462, 0.5178, 0.9996, 0.5431, 0.9855, 0.5713, 0.9102, 0.5178, 0.9462, 0.5178, 0.05302, 0.5178, -0.0004112, 0.5431, 0.003245, 0.5505, 0.05302, 0.4818, -0.0004112, 0.4565, -0.0004112, 0.5431, 0.05302, 0.4818, 0.003245, 0.4492, -0.0004112, 0.4565, 0.05302, 0.4818, -0.0004112, 0.5431, 0.05302, 0.5178, 0.1388, 0.5505, 0.08902, 0.5178, 0.05302, 0.5178, 0.1388, 0.5505, 0.05302, 0.5178, 0.003245, 0.5505, 0.1424, 0.5431, 0.08902, 0.5178, 0.1388, 0.5505, 0.08902, 0.4818, 0.08902, 0.5178, 0.1424, 0.5431, 0.1959, 0.5178, 0.1424, 0.5431, 0.1461, 0.5505, 0.1424, 0.4565, 0.08902, 0.4818, 0.1424, 0.5431, 0.1388, 0.4492, 0.05302, 0.4818, 0.08902, 0.4818, 0.1388, 0.4492, 0.003245, 0.4492, 0.05302, 0.4818, 0.1388, 0.4492, 0.08902, 0.4818, 0.1424, 0.4565, 0.2319, 0.5178, 0.1959, 0.5178, 0.1461, 0.5505, 0.1959, 0.4818, 0.1424, 0.4565, 0.1424, 0.5431, 0.1959, 0.4818, 0.1461, 0.4492, 0.1424, 0.4565, 0.1959, 0.4818, 0.1424, 0.5431, 0.1959, 0.5178, 0.2816, 0.5505, 0.2319, 0.5178, 0.1461, 0.5505, 0.2853, 0.5431, 0.2319, 0.5178, 0.2816, 0.5505, 0.2319, 0.4818, 0.2319, 0.5178, 0.2853, 0.5431, 0.3387, 0.5178, 0.2853, 0.5431, 0.289, 0.5505, 0.2853, 0.4565, 0.2319, 0.4818, 0.2853, 0.5431, 0.2816, 0.4492, 0.1461, 0.4492, 0.1959, 0.4818, 0.2816, 0.4492, 0.1959, 0.4818, 0.2319, 0.4818, 0.2816, 0.4492, 0.2319, 0.4818, 0.2853, 0.4565, 0.3387, 0.4818, 0.2853, 0.5431, 0.3387, 0.5178, 0.3387, 0.4818, 0.289, 0.4492, 0.2853, 0.4565, 0.3387, 0.4818, 0.2853, 0.4565, 0.2853, 0.5431, 0.4245, 0.5505, 0.3387, 0.5178, 0.289, 0.5505, 0.4245, 0.5505, 0.3747, 0.5178, 0.3387, 0.5178, 0.4282, 0.5431, 0.3747, 0.5178, 0.4245, 0.5505, 0.3747, 0.4818, 0.3747, 0.5178, 0.4282, 0.5431, 0.4816, 0.5178, 0.4282, 0.5431, 0.4318, 0.5505, 0.4282, 0.4565, 0.3747, 0.4818, 0.4282, 0.5431, 0.4245, 0.4492, 0.289, 0.4492, 0.3387, 0.4818, 0.4245, 0.4492, 0.3747, 0.4818, 0.4282, 0.4565, 0.4245, 0.4492, 0.3387, 0.4818, 0.3747, 0.4818, 0.4816, 0.4818, 0.4318, 0.4492, 0.4282, 0.4565, 0.4816, 0.4818, 0.4282, 0.5431, 0.4816, 0.5178, 0.4816, 0.4818, 0.4282, 0.4565, 0.4282, 0.5431, 0.5674, 0.5505, 0.4816, 0.5178, 0.4318, 0.5505, 0.5674, 0.5505, 0.5176, 0.5178, 0.4816, 0.5178, 0.571, 0.5431, 0.5176, 0.5178, 0.5674, 0.5505, 0.6244, 0.5178, 0.571, 0.5431, 0.5747, 0.5505, 0.571, 0.4565, 0.5176, 0.4818, 0.5176, 0.5178, 0.571, 0.4565, 0.5176, 0.5178, 0.571, 0.5431, 0.5674, 0.4492, 0.5176, 0.4818, 0.571, 0.4565, 0.5674, 0.4492, 0.4318, 0.4492, 0.4816, 0.4818, 0.5674, 0.4492, 0.4816, 0.4818, 0.5176, 0.4818, 0.6244, 0.4818, 0.5747, 0.4492, 0.571, 0.4565, 0.6244, 0.4818, 0.571, 0.5431, 0.6244, 0.5178, 0.6244, 0.4818, 0.571, 0.4565, 0.571, 0.5431, 0.7102, 0.5505, 0.6244, 0.5178, 0.5747, 0.5505, 0.7102, 0.5505, 0.6604, 0.5178, 0.6244, 0.5178, 0.7139, 0.5431, 0.6604, 0.5178, 0.7102, 0.5505, 0.7673, 0.5178, 0.7139, 0.5431, 0.7175, 0.5505, 0.7139, 0.4565, 0.6604, 0.4818, 0.6604, 0.5178, 0.7139, 0.4565, 0.6604, 0.5178, 0.7139, 0.5431, 0.7102, 0.4492, 0.5747, 0.4492, 0.6244, 0.4818, 0.7102, 0.4492, 0.6244, 0.4818, 0.6604, 0.4818, 0.7102, 0.4492, 0.6604, 0.4818, 0.7139, 0.4565, 0.8033, 0.5178, 0.7673, 0.5178, 0.7175, 0.5505, 0.7673, 0.4818, 0.7175, 0.4492, 0.7139, 0.4565, 0.7673, 0.4818, 0.7139, 0.5431, 0.7673, 0.5178, 0.7673, 0.4818, 0.7139, 0.4565, 0.7139, 0.5431, 0.8531, 0.5505, 0.8033, 0.5178, 0.7175, 0.5505, 0.8567, 0.5431, 0.8033, 0.5178, 0.8531, 0.5505, 0.9102, 0.5178, 0.8567, 0.5431, 0.8604, 0.5505, 0.8567, 0.4565, 0.8033, 0.4818, 0.8033, 0.5178, 0.8567, 0.4565, 0.8033, 0.5178, 0.8567, 0.5431, 0.8531, 0.4492, 0.7673, 0.4818, 0.8033, 0.4818, 0.8531, 0.4492, 0.7175, 0.4492, 0.7673, 0.4818, 0.8531, 0.4492, 0.8033, 0.4818, 0.8567, 0.4565, 0.9102, 0.4818, 0.8567, 0.4565, 0.8567, 0.5431, 0.9102, 0.4818, 0.8604, 0.4492, 0.8567, 0.4565, 0.9102, 0.4818, 0.8567, 0.5431, 0.9102, 0.5178, 0.9959, 0.5505, 0.9462, 0.5178, 0.9102, 0.5178, 0.9959, 0.5505, 0.9102, 0.5178, 0.8604, 0.5505, 0.9996, 0.5431, 0.9462, 0.5178, 0.9959, 0.5505, 0.9996, 0.4565, 0.9462, 0.5178, 0.9996, 0.5431, 0.9996, 0.4565, 0.9462, 0.4818, 0.9462, 0.5178, 0.9959, 0.4492, 0.8604, 0.4492, 0.9102, 0.4818, 0.9959, 0.4492, 0.9462, 0.4818, 0.9996, 0.4565, 0.9959, 0.4492, 0.9102, 0.4818, 0.9462, 0.4818, 0.1388, 0.5505, 0.003245, 0.5505, 0.01365, 0.5713, 0.1388, 0.5505, 0.01365, 0.5713, 0.1284, 0.5713, 0.2816, 0.5505, 0.1461, 0.5505, 0.1565, 0.5713, 0.2816, 0.5505, 0.1565, 0.5713, 0.2712, 0.5713, 0.4245, 0.5505, 0.289, 0.5505, 0.2994, 0.5713, 0.4245, 0.5505, 0.2994, 0.5713, 0.4141, 0.5713, 0.5674, 0.5505, 0.4318, 0.5505, 0.4422, 0.5713, 0.5674, 0.5505, 0.4422, 0.5713, 0.557, 0.5713, 0.7102, 0.5505, 0.5747, 0.5505, 0.5851, 0.5713, 0.7102, 0.5505, 0.5851, 0.5713, 0.6998, 0.5713, 0.8531, 0.5505, 0.7175, 0.5505, 0.7279, 0.5713, 0.8531, 0.5505, 0.7279, 0.5713, 0.8427, 0.5713, 0.9959, 0.4492, 0.8708, 0.4284, 0.8604, 0.4492, 0.9855, 0.4284, 0.8708, 0.4284, 0.9959, 0.4492, 0.8427, 0.4284, 0.7175, 0.4492, 0.8531, 0.4492, 0.8427, 0.4284, 0.7279, 0.4284, 0.7175, 0.4492, 0.7102, 0.4492, 0.5851, 0.4284, 0.5747, 0.4492, 0.6998, 0.4284, 0.5851, 0.4284, 0.7102, 0.4492, 0.5674, 0.4492, 0.4422, 0.4284, 0.4318, 0.4492, 0.557, 0.4284, 0.4422, 0.4284, 0.5674, 0.4492, 0.4245, 0.4492, 0.2994, 0.4284, 0.289, 0.4492, 0.4141, 0.4284, 0.2994, 0.4284, 0.4245, 0.4492, 0.2816, 0.4492, 0.1565, 0.4284, 0.1461, 0.4492, 0.2712, 0.4284, 0.1565, 0.4284, 0.2816, 0.4492, 0.1284, 0.4284, 0.003245, 0.4492, 0.1388, 0.4492, 0.1284, 0.4284, 0.01365, 0.4284, 0.003245, 0.4492, 0.5756, 0.5431, 0.5756, 0.4565, 0.4608, 0.4565, 0.5756, 0.5431, 0.4608, 0.4565, 0.4608, 0.5431, 0.5756, 0.5431, 0.4608, 0.4565, 0.5756, 0.4565, 0.5756, 0.5431, 0.4608, 0.5431, 0.4608, 0.4565, 0.4608, 0.5505, 0.4327, 0.5713, 0.4327, 0.5505, 0.5756, 0.5431, 0.4608, 0.5505, 0.4608, 0.5431, 0.5756, 0.5713, 0.4608, 0.5505, 0.5756, 0.5431, 0.5756, 0.5713, 0.4327, 0.5713, 0.4608, 0.5505, 0.4608, 0.5505, 0.4327, 0.5505, 0.4327, 0.5713, 0.5756, 0.5713, 0.4608, 0.5505, 0.4327, 0.5713, 0.5756, 0.5431, 0.4608, 0.5431, 0.4608, 0.5505, 0.5756, 0.5431, 0.4608, 0.5505, 0.5756, 0.5713, 0.4608, 0.5505, 0.4327, 0.5713, 0.4327, 0.5505, 0.5756, 0.5431, 0.4608, 0.5505, 0.4608, 0.5431, 0.5756, 0.5713, 0.4608, 0.5505, 0.5756, 0.5431, 0.5756, 0.5713, 0.4327, 0.5713, 0.4608, 0.5505, 0.4608, 0.5505, 0.4327, 0.5505, 0.4327, 0.5713, 0.5756, 0.5713, 0.4608, 0.5505, 0.4327, 0.5713, 0.5756, 0.5431, 0.4608, 0.5431, 0.4608, 0.5505, 0.5756, 0.5431, 0.4608, 0.5505, 0.5756, 0.5713, 0.4608, 0.5505, 0.4327, 0.5713, 0.4327, 0.5505, 0.5756, 0.5431, 0.4608, 0.5505, 0.4608, 0.5431, 0.5756, 0.5713, 0.4608, 0.5505, 0.5756, 0.5431, 0.5756, 0.5713, 0.4327, 0.5713, 0.4608, 0.5505, 0.4608, 0.5505, 0.4327, 0.5505, 0.4327, 0.5713, 0.5756, 0.5713, 0.4608, 0.5505, 0.4327, 0.5713, 0.5756, 0.5431, 0.4608, 0.5431, 0.4608, 0.5505, 0.5756, 0.5431, 0.4608, 0.5505, 0.5756, 0.5713, 0.4608, 0.5505, 0.4327, 0.5713, 0.4327, 0.5505, 0.5756, 0.5431, 0.4608, 0.5505, 0.4608, 0.5431, 0.5756, 0.5713, 0.4608, 0.5505, 0.5756, 0.5431, 0.5756, 0.5713, 0.4327, 0.5713, 0.4608, 0.5505, 0.4608, 0.5505, 0.4327, 0.5505, 0.4327, 0.5713, 0.5756, 0.5713, 0.4608, 0.5505, 0.4327, 0.5713, 0.5756, 0.5431, 0.4608, 0.5431, 0.4608, 0.5505, 0.5756, 0.5431, 0.4608, 0.5505, 0.5756, 0.5713, 0.4608, 0.5505, 0.4327, 0.5713, 0.4327, 0.5505, 0.5756, 0.5431, 0.4608, 0.5505, 0.4608, 0.5431, 0.5756, 0.5713, 0.4608, 0.5505, 0.5756, 0.5431, 0.5756, 0.5713, 0.4327, 0.5713, 0.4608, 0.5505, 0.4608, 0.5505, 0.4327, 0.5505, 0.4327, 0.5713, 0.5756, 0.5713, 0.4608, 0.5505, 0.4327, 0.5713, 0.5756, 0.5431, 0.4608, 0.5431, 0.4608, 0.5505, 0.5756, 0.5431, 0.4608, 0.5505, 0.5756, 0.5713, 0.4608, 0.5505, 0.4327, 0.5713, 0.4327, 0.5505, 0.5756, 0.5431, 0.4608, 0.5505, 0.4608, 0.5431, 0.5756, 0.5713, 0.4608, 0.5505, 0.5756, 0.5431, 0.5756, 0.5713, 0.4327, 0.5713, 0.4608, 0.5505, 0.4608, 0.5505, 0.4327, 0.5505, 0.4327, 0.5713, 0.5756, 0.5713, 0.4608, 0.5505, 0.4327, 0.5713, 0.5756, 0.5431, 0.4608, 0.5431, 0.4608, 0.5505, 0.5756, 0.5431, 0.4608, 0.5505, 0.5756, 0.5713, 0.4608, 0.5505, 0.4327, 0.5713, 0.4327, 0.5505, 0.5756, 0.5431, 0.4608, 0.5505, 0.4608, 0.5431, 0.5756, 0.5713, 0.4608, 0.5505, 0.5756, 0.5431, 0.5756, 0.5713, 0.4327, 0.5713, 0.4608, 0.5505, 0.4608, 0.5505, 0.4327, 0.5505, 0.4327, 0.5713, 0.5756, 0.5713, 0.4608, 0.5505, 0.4327, 0.5713, 0.5756, 0.5431, 0.4608, 0.5431, 0.4608, 0.5505, 0.5756, 0.5431, 0.4608, 0.5505, 0.5756, 0.5713, 0.4608, 0.4492, 0.4327, 0.4492, 0.4327, 0.4284, 0.5756, 0.4284, 0.4608, 0.4492, 0.4327, 0.4284, 0.5756, 0.4565, 0.4608, 0.4565, 0.4608, 0.4492, 0.5756, 0.4565, 0.4608, 0.4492, 0.5756, 0.4284, 0.4608, 0.4492, 0.4327, 0.4492, 0.4327, 0.4284, 0.5756, 0.4284, 0.4608, 0.4492, 0.4327, 0.4284, 0.5756, 0.4565, 0.4608, 0.4565, 0.4608, 0.4492, 0.5756, 0.4565, 0.4608, 0.4492, 0.5756, 0.4284, 0.4608, 0.4492, 0.4327, 0.4284, 0.4327, 0.4492, 0.5756, 0.4565, 0.4608, 0.4492, 0.4608, 0.4565, 0.5756, 0.4284, 0.4608, 0.4492, 0.5756, 0.4565, 0.5756, 0.4284, 0.4327, 0.4284, 0.4608, 0.4492, 0.4608, 0.4492, 0.4327, 0.4492, 0.4327, 0.4284, 0.5756, 0.4284, 0.4608, 0.4492, 0.4327, 0.4284, 0.5756, 0.4565, 0.4608, 0.4565, 0.4608, 0.4492, 0.5756, 0.4565, 0.4608, 0.4492, 0.5756, 0.4284, 0.4608, 0.4492, 0.4327, 0.4284, 0.4327, 0.4492, 0.5756, 0.4565, 0.4608, 0.4492, 0.4608, 0.4565, 0.5756, 0.4284, 0.4608, 0.4492, 0.5756, 0.4565, 0.5756, 0.4284, 0.4327, 0.4284, 0.4608, 0.4492, 0.4608, 0.4492, 0.4327, 0.4492, 0.4327, 0.4284, 0.5756, 0.4284, 0.4608, 0.4492, 0.4327, 0.4284, 0.5756, 0.4565, 0.4608, 0.4565, 0.4608, 0.4492, 0.5756, 0.4565, 0.4608, 0.4492, 0.5756, 0.4284, 0.4608, 0.4492, 0.4327, 0.4284, 0.4327, 0.4492, 0.5756, 0.4565, 0.4608, 0.4492, 0.4608, 0.4565, 0.5756, 0.4284, 0.4608, 0.4492, 0.5756, 0.4565, 0.5756, 0.4284, 0.4327, 0.4284, 0.4608, 0.4492, 0.4608, 0.4492, 0.4327, 0.4492, 0.4327, 0.4284, 0.5756, 0.4284, 0.4608, 0.4492, 0.4327, 0.4284, 0.5756, 0.4565, 0.4608, 0.4565, 0.4608, 0.4492, 0.5756, 0.4565, 0.4608, 0.4492, 0.5756, 0.4284, 0.4608, 0.4492, 0.4327, 0.4284, 0.4327, 0.4492, 0.5756, 0.4565, 0.4608, 0.4492, 0.4608, 0.4565, 0.5756, 0.4284, 0.4608, 0.4492, 0.5756, 0.4565, 0.5756, 0.4284, 0.4327, 0.4284, 0.4608, 0.4492, 0.4608, 0.4492, 0.4327, 0.4492, 0.4327, 0.4284, 0.5756, 0.4284, 0.4608, 0.4492, 0.4327, 0.4284, 0.5756, 0.4565, 0.4608, 0.4565, 0.4608, 0.4492, 0.5756, 0.4565, 0.4608, 0.4492, 0.5756, 0.4284, 0.4608, 0.4492, 0.4327, 0.4284, 0.4327, 0.4492, 0.5756, 0.4565, 0.4608, 0.4492, 0.4608, 0.4565, 0.5756, 0.4284, 0.4608, 0.4492, 0.5756, 0.4565, 0.5756, 0.4284, 0.4327, 0.4284, 0.4608, 0.4492, 0.4608, 0.4492, 0.4327, 0.4492, 0.4327, 0.4284, 0.5756, 0.4284, 0.4608, 0.4492, 0.4327, 0.4284, 0.5756, 0.4565, 0.4608, 0.4565, 0.4608, 0.4492, 0.5756, 0.4565, 0.4608, 0.4492, 0.5756, 0.4284, 0.4608, 0.4492, 0.4327, 0.4284, 0.4327, 0.4492, 0.5756, 0.4565, 0.4608, 0.4492, 0.4608, 0.4565, 0.5756, 0.4284, 0.4608, 0.4492, 0.5756, 0.4565, 0.5756, 0.4284, 0.4327, 0.4284, 0.4608, 0.4492, 0.4608, 0.4492, 0.4327, 0.4284, 0.4327, 0.4492, 0.5756, 0.4565, 0.4608, 0.4492, 0.4608, 0.4565, 0.5756, 0.4284, 0.4608, 0.4492, 0.5756, 0.4565, 0.5756, 0.4284, 0.4327, 0.4284, 0.4608, 0.4492, 0.5756, 0.5178, 0.4608, 0.4818, 0.5756, 0.4818, 0.5756, 0.5178, 0.4608, 0.5178, 0.4608, 0.4818, 0.05302, 0.5756, 0.08902, 0.4608, 0.08902, 0.5756, 0.05302, 0.5756, 0.05302, 0.4608, 0.08902, 0.4608, 0.5756, 0.4818, 0.4608, 0.5178, 0.5756, 0.5178, 0.5756, 0.4818, 0.4608, 0.4818, 0.4608, 0.5178, 0.08902, 0.5756, 0.05302, 0.4608, 0.05302, 0.5756, 0.08902, 0.5756, 0.08902, 0.4608, 0.05302, 0.4608, 0.8708, 0.5756, 0.9855, 0.4327, 0.9855, 0.5756, 0.8708, 0.5756, 0.8708, 0.4327, 0.9855, 0.4327, 0.7279, 0.5756, 0.8427, 0.4327, 0.8427, 0.5756, 0.7279, 0.5756, 0.7279, 0.4327, 0.8427, 0.4327, 0.5851, 0.5756, 0.6998, 0.4327, 0.6998, 0.5756, 0.5851, 0.5756, 0.5851, 0.4327, 0.6998, 0.4327, 0.4422, 0.5756, 0.557, 0.4327, 0.557, 0.5756, 0.4422, 0.5756, 0.4422, 0.4327, 0.557, 0.4327, 0.2994, 0.5756, 0.4141, 0.4327, 0.4141, 0.5756, 0.2994, 0.5756, 0.2994, 0.4327, 0.4141, 0.4327, 0.1565, 0.5756, 0.2712, 0.4327, 0.2712, 0.5756, 0.1565, 0.5756, 0.1565, 0.4327, 0.2712, 0.4327, 0.01365, 0.5756, 0.1284, 0.4327, 0.1284, 0.5756, 0.01365, 0.5756, 0.01365, 0.4327, 0.1284, 0.4327, 0.9855, 0.4327, 0.8708, 0.5756, 0.9855, 0.5756, 0.9855, 0.4327, 0.8708, 0.4327, 0.8708, 0.5756, 0.8427, 0.4327, 0.7279, 0.5756, 0.8427, 0.5756, 0.8427, 0.4327, 0.7279, 0.4327, 0.7279, 0.5756, 0.6998, 0.4327, 0.5851, 0.5756, 0.6998, 0.5756, 0.6998, 0.4327, 0.5851, 0.4327, 0.5851, 0.5756, 0.557, 0.4327, 0.4422, 0.5756, 0.557, 0.5756, 0.557, 0.4327, 0.4422, 0.4327, 0.4422, 0.5756, 0.4141, 0.4327, 0.2994, 0.5756, 0.4141, 0.5756, 0.4141, 0.4327, 0.2994, 0.4327, 0.2994, 0.5756, 0.2712, 0.4327, 0.1565, 0.5756, 0.2712, 0.5756, 0.2712, 0.4327, 0.1565, 0.4327, 0.1565, 0.5756, 0.1284, 0.4327, 0.01365, 0.5756, 0.1284, 0.5756, 0.1284, 0.4327, 0.01365, 0.4327, 0.01365, 0.5756, 0.1388, 0.4608, 0.003245, 0.4327, 0.1388, 0.4327, 0.1388, 0.4608, 0.003245, 0.4608, 0.003245, 0.4327, 0.2816, 0.4608, 0.1461, 0.4327, 0.2816, 0.4327, 0.2816, 0.4608, 0.1461, 0.4608, 0.1461, 0.4327, 0.4245, 0.4608, 0.289, 0.4327, 0.4245, 0.4327, 0.4245, 0.4608, 0.289, 0.4608, 0.289, 0.4327, 0.5674, 0.4608, 0.4318, 0.4327, 0.5674, 0.4327, 0.5674, 0.4608, 0.4318, 0.4608, 0.4318, 0.4327, 0.7102, 0.4608, 0.5747, 0.4327, 0.7102, 0.4327, 0.7102, 0.4608, 0.5747, 0.4608, 0.5747, 0.4327, 0.8531, 0.4608, 0.7175, 0.4327, 0.8531, 0.4327, 0.8531, 0.4608, 0.7175, 0.4608, 0.7175, 0.4327, 0.9959, 0.4608, 0.8604, 0.4327, 0.9959, 0.4327, 0.9959, 0.4608, 0.8604, 0.4608, 0.8604, 0.4327, 0.1388, 0.4608, 0.003245, 0.4327, 0.003245, 0.4608, 0.1388, 0.4327, 0.003245, 0.4327, 0.1388, 0.4608, 0.2816, 0.4327, 0.1461, 0.4608, 0.2816, 0.4608, 0.2816, 0.4327, 0.1461, 0.4327, 0.1461, 0.4608, 0.4245, 0.4608, 0.289, 0.4327, 0.289, 0.4608, 0.4245, 0.4327, 0.289, 0.4327, 0.4245, 0.4608, 0.5674, 0.4327, 0.4318, 0.4608, 0.5674, 0.4608, 0.5674, 0.4327, 0.4318, 0.4327, 0.4318, 0.4608, 0.7102, 0.4608, 0.5747, 0.4327, 0.5747, 0.4608, 0.7102, 0.4327, 0.5747, 0.4327, 0.7102, 0.4608, 0.8531, 0.4608, 0.7175, 0.4327, 0.7175, 0.4608, 0.8531, 0.4327, 0.7175, 0.4327, 0.8531, 0.4608, 0.9959, 0.4608, 0.8604, 0.4327, 0.8604, 0.4608, 0.9959, 0.4327, 0.8604, 0.4327, 0.9959, 0.4608, 0.5756, 0.5178, 0.4608, 0.4818, 0.5756, 0.4818, 0.5756, 0.5178, 0.4608, 0.5178, 0.4608, 0.4818, 0.1959, 0.5756, 0.2319, 0.4608, 0.2319, 0.5756, 0.1959, 0.5756, 0.1959, 0.4608, 0.2319, 0.4608, 0.5756, 0.4818, 0.4608, 0.5178, 0.5756, 0.5178, 0.5756, 0.4818, 0.4608, 0.4818, 0.4608, 0.5178, 0.2319, 0.5756, 0.1959, 0.4608, 0.1959, 0.5756, 0.2319, 0.5756, 0.2319, 0.4608, 0.1959, 0.4608, 0.5756, 0.5178, 0.4608, 0.4818, 0.5756, 0.4818, 0.5756, 0.5178, 0.4608, 0.5178, 0.4608, 0.4818, 0.3387, 0.5756, 0.3747, 0.4608, 0.3747, 0.5756, 0.3387, 0.5756, 0.3387, 0.4608, 0.3747, 0.4608, 0.5756, 0.4818, 0.4608, 0.5178, 0.5756, 0.5178, 0.5756, 0.4818, 0.4608, 0.4818, 0.4608, 0.5178, 0.3747, 0.5756, 0.3387, 0.4608, 0.3387, 0.5756, 0.3747, 0.5756, 0.3747, 0.4608, 0.3387, 0.4608, 0.5756, 0.5178, 0.4608, 0.4818, 0.5756, 0.4818, 0.5756, 0.5178, 0.4608, 0.5178, 0.4608, 0.4818, 0.4816, 0.5756, 0.5176, 0.4608, 0.5176, 0.5756, 0.4816, 0.5756, 0.4816, 0.4608, 0.5176, 0.4608, 0.5756, 0.4818, 0.4608, 0.5178, 0.5756, 0.5178, 0.5756, 0.4818, 0.4608, 0.4818, 0.4608, 0.5178, 0.5176, 0.5756, 0.4816, 0.4608, 0.4816, 0.5756, 0.5176, 0.5756, 0.5176, 0.4608, 0.4816, 0.4608, 0.5756, 0.5178, 0.4608, 0.4818, 0.5756, 0.4818, 0.5756, 0.5178, 0.4608, 0.5178, 0.4608, 0.4818, 0.6244, 0.5756, 0.6604, 0.4608, 0.6604, 0.5756, 0.6244, 0.5756, 0.6244, 0.4608, 0.6604, 0.4608, 0.5756, 0.4818, 0.4608, 0.5178, 0.5756, 0.5178, 0.5756, 0.4818, 0.4608, 0.4818, 0.4608, 0.5178, 0.6604, 0.5756, 0.6244, 0.4608, 0.6244, 0.5756, 0.6604, 0.5756, 0.6604, 0.4608, 0.6244, 0.4608, 0.5756, 0.5178, 0.4608, 0.4818, 0.5756, 0.4818, 0.5756, 0.5178, 0.4608, 0.5178, 0.4608, 0.4818, 0.7673, 0.5756, 0.8033, 0.4608, 0.8033, 0.5756, 0.7673, 0.5756, 0.7673, 0.4608, 0.8033, 0.4608, 0.5756, 0.4818, 0.4608, 0.5178, 0.5756, 0.5178, 0.5756, 0.4818, 0.4608, 0.4818, 0.4608, 0.5178, 0.8033, 0.5756, 0.7673, 0.4608, 0.7673, 0.5756, 0.8033, 0.5756, 0.8033, 0.4608, 0.7673, 0.4608, 0.5756, 0.5178, 0.4608, 0.4818, 0.5756, 0.4818, 0.5756, 0.5178, 0.4608, 0.5178, 0.4608, 0.4818, 0.9102, 0.5756, 0.9462, 0.4608, 0.9462, 0.5756, 0.9102, 0.5756, 0.9102, 0.4608, 0.9462, 0.4608, 0.5756, 0.4818, 0.4608, 0.5178, 0.5756, 0.5178, 0.5756, 0.4818, 0.4608, 0.4818, 0.4608, 0.5178, 0.9462, 0.5756, 0.9102, 0.4608, 0.9102, 0.5756, 0.9462, 0.5756, 0.9462, 0.4608, 0.9102, 0.4608, 0.0, 1.0, 1.0, 0.0, 0.0, 0.0, 0.0, 1.0, 1.0, 1.0, 1.0, 0.0, 0.0, 1.0, 1.0, 1.0, 1.0, 0.0, 0.0, 1.0, 1.0, 0.0, 0.0, 0.0, 1.0, 1.0, 0.0, 1.0, 0.0, 0.0, 1.0, 1.0, 0.0, 0.0, 1.0, 0.0, 1.0, 1.0, 0.0, 1.0, 0.0, 0.0, 1.0, 1.0, 0.0, 0.0, 1.0, 0.0, 0.0, 1.0, 0.0, 0.0, 1.0, 0.0, 0.0, 1.0, 1.0, 0.0, 1.0, 1.0, 0.0, 1.0, 1.0, 1.0, 1.0, 0.0, 0.0, 1.0, 1.0, 0.0, 0.0, 0.0, 1.0, 1.0, 0.0, 1.0, 0.3125, 0.0, 1.0, 1.0, 0.3125, 0.0, 0.6875, 0.0, 1.0, 0.0, 0.0, 0.0, 0.3125, 1.0, 1.0, 0.0, 0.3125, 1.0, 0.6875, 1.0, 0.6875, 0.0, 0.3125, 0.0, 0.0, 1.0, 0.6875, 0.0, 0.0, 1.0, 1.0, 1.0, 0.3125, 1.0, 1.0, 0.0, 0.6875, 1.0, 0.3125, 1.0, 0.0, 0.0, 1.0, 0.0, 1.0, 0.0, 0.0, 0.0, 0.3125, 1.0, 0.6875, 1.0, 1.0, 0.0, 0.3125, 1.0, 1.0, 1.0, 0.3125, 0.0, 0.6875, 0.0, 1.0, 1.0, 0.0, 1.0, 0.3125, 0.0, 1.0, 0.0, 0.3125, 1.0, 0.0, 0.0, 0.6875, 1.0, 0.3125, 1.0, 1.0, 0.0, 0.3125, 0.0, 1.0, 1.0, 0.6875, 0.0, 0.0, 1.0, 1.0, 1.0, 0.3125, 0.0, 0.0, 1.0, 1.0, 0.0, 0.0, 0.0, 0.0, 1.0, 1.0, 1.0, 1.0, 0.0, 0.0, 1.0, 1.0, 1.0, 1.0, 0.0, 0.0, 1.0, 1.0, 0.0, 0.0, 0.0, 1.0, 1.0, 0.0, 1.0, 0.0, 0.0, 1.0, 1.0, 0.0, 0.0, 1.0, 0.0, 1.0, 1.0, 0.0, 1.0, 0.0, 0.0, 1.0, 1.0, 0.0, 0.0, 1.0, 0.0, 0.0, 1.0, 0.0, 0.0, 1.0, 0.0, 0.0, 1.0, 1.0, 0.0, 1.0, 1.0, 0.0, 1.0, 1.0, 1.0, 1.0, 0.0, 0.0, 1.0, 1.0, 0.0, 0.0, 0.0, 1.0, 1.0, 0.0, 1.0, 0.3125, 0.0, 1.0, 1.0, 0.3125, 0.0, 0.6875, 0.0, 1.0, 0.0, 0.0, 0.0, 0.3125, 1.0, 1.0, 0.0, 0.3125, 1.0, 0.6875, 1.0, 0.6875, 0.0, 0.3125, 0.0, 0.0, 1.0, 0.6875, 0.0, 0.0, 1.0, 1.0, 1.0, 0.3125, 1.0, 1.0, 0.0, 0.6875, 1.0, 0.3125, 1.0, 0.0, 0.0, 1.0, 0.0, 1.0, 0.0, 0.0, 0.0, 0.3125, 1.0, 0.6875, 1.0, 1.0, 0.0, 0.3125, 1.0, 1.0, 1.0, 0.3125, 0.0, 0.6875, 0.0, 1.0, 1.0, 0.0, 1.0, 0.3125, 0.0, 1.0, 0.0, 0.3125, 1.0, 0.0, 0.0, 0.6875, 1.0, 0.3125, 1.0, 1.0, 0.0, 0.3125, 0.0, 1.0, 1.0, 0.6875, 0.0, 0.0, 1.0, 1.0, 1.0, 0.3125, 0.0, 0.0, 1.0, 1.0, 0.0, 0.0, 0.0, 0.0, 1.0, 1.0, 1.0, 1.0, 0.0, 0.0, 1.0, 1.0, 1.0, 1.0, 0.0, 0.0, 1.0, 1.0, 0.0, 0.0, 0.0, 1.0, 1.0, 0.0, 1.0, 0.0, 0.0, 1.0, 1.0, 0.0, 0.0, 1.0, 0.0, 1.0, 1.0, 0.0, 1.0, 0.0, 0.0, 1.0, 1.0, 0.0, 0.0, 1.0, 0.0, 0.0, 1.0, 0.0, 0.0, 1.0, 0.0, 0.0, 1.0, 1.0, 0.0, 1.0, 1.0, 0.0, 1.0, 1.0, 1.0, 1.0, 0.0, 0.0, 1.0, 1.0, 0.0, 0.0, 0.0, 1.0, 1.0, 0.0, 1.0, 0.3125, 0.0, 1.0, 1.0, 0.3125, 0.0, 0.6875, 0.0, 1.0, 0.0, 0.0, 0.0, 0.3125, 1.0, 1.0, 0.0, 0.3125, 1.0, 0.6875, 1.0, 0.6875, 0.0, 0.3125, 0.0, 0.0, 1.0, 0.6875, 0.0, 0.0, 1.0, 1.0, 1.0, 0.3125, 1.0, 1.0, 0.0, 0.6875, 1.0, 0.3125, 1.0, 0.0, 0.0, 1.0, 0.0, 1.0, 0.0, 0.0, 0.0, 0.3125, 1.0, 0.6875, 1.0, 1.0, 0.0, 0.3125, 1.0, 1.0, 1.0, 0.3125, 0.0, 0.6875, 0.0, 1.0, 1.0, 0.0, 1.0, 0.3125, 0.0, 1.0, 0.0, 0.3125, 1.0, 0.0, 0.0, 0.6875, 1.0, 0.3125, 1.0, 1.0, 0.0, 0.3125, 0.0, 1.0, 1.0, 0.6875, 0.0, 0.0, 1.0, 1.0, 1.0, 0.3125, 0.0, 0.0, 1.0, 1.0, 0.0, 0.0, 0.0, 0.0, 1.0, 1.0, 1.0, 1.0, 0.0, 0.0, 1.0, 1.0, 1.0, 1.0, 0.0, 0.0, 1.0, 1.0, 0.0, 0.0, 0.0, 1.0, 1.0, 0.0, 1.0, 0.0, 0.0, 1.0, 1.0, 0.0, 0.0, 1.0, 0.0, 1.0, 1.0, 0.0, 1.0, 0.0, 0.0, 1.0, 1.0, 0.0, 0.0, 1.0, 0.0, 0.0, 1.0, 0.0, 0.0, 1.0, 0.0, 0.0, 1.0, 1.0, 0.0, 1.0, 1.0, 0.0, 1.0, 1.0, 1.0, 1.0, 0.0, 0.0, 1.0, 1.0, 0.0, 0.0, 0.0, 1.0, 1.0, 0.0, 1.0, 0.3125, 0.0, 1.0, 1.0, 0.3125, 0.0, 0.6875, 0.0, 1.0, 0.0, 0.0, 0.0, 0.3125, 1.0, 1.0, 0.0, 0.3125, 1.0, 0.6875, 1.0, 0.6875, 0.0, 0.3125, 0.0, 0.0, 1.0, 0.6875, 0.0, 0.0, 1.0, 1.0, 1.0, 0.3125, 1.0, 1.0, 0.0, 0.6875, 1.0, 0.3125, 1.0, 0.0, 0.0, 1.0, 0.0, 1.0, 0.0, 0.0, 0.0, 0.3125, 1.0, 0.6875, 1.0, 1.0, 0.0, 0.3125, 1.0, 1.0, 1.0, 0.3125, 0.0, 0.6875, 0.0, 1.0, 1.0, 0.0, 1.0, 0.3125, 0.0, 1.0, 0.0, 0.3125, 1.0, 0.0, 0.0, 0.6875, 1.0, 0.3125, 1.0, 1.0, 0.0, 0.3125, 0.0, 1.0, 1.0, 0.6875, 0.0, 0.0, 1.0, 1.0, 1.0, 0.3125, 0.0, 0.0, 1.0, 1.0, 0.0, 0.0, 0.0, 0.0, 1.0, 1.0, 1.0, 1.0, 0.0, 0.0, 1.0, 1.0, 1.0, 1.0, 0.0, 0.0, 1.0, 1.0, 0.0, 0.0, 0.0, 1.0, 1.0, 0.0, 1.0, 0.0, 0.0, 1.0, 1.0, 0.0, 0.0, 1.0, 0.0, 1.0, 1.0, 0.0, 1.0, 0.0, 0.0, 1.0, 1.0, 0.0, 0.0, 1.0, 0.0, 0.0, 1.0, 0.0, 0.0, 1.0, 0.0, 0.0, 1.0, 1.0, 0.0, 1.0, 1.0, 0.0, 1.0, 1.0, 1.0, 1.0, 0.0, 0.0, 1.0, 1.0, 0.0, 0.0, 0.0, 1.0, 1.0, 0.0, 1.0, 0.3125, 0.0, 1.0, 1.0, 0.3125, 0.0, 0.6875, 0.0, 1.0, 0.0, 0.0, 0.0, 0.3125, 1.0, 1.0, 0.0, 0.3125, 1.0, 0.6875, 1.0, 0.6875, 0.0, 0.3125, 0.0, 0.0, 1.0, 0.6875, 0.0, 0.0, 1.0, 1.0, 1.0, 0.3125, 1.0, 1.0, 0.0, 0.6875, 1.0, 0.3125, 1.0, 0.0, 0.0, 1.0, 0.0, 1.0, 0.0, 0.0, 0.0, 0.3125, 1.0, 0.6875, 1.0, 1.0, 0.0, 0.3125, 1.0, 1.0, 1.0, 0.3125, 0.0, 0.6875, 0.0, 1.0, 1.0, 0.0, 1.0, 0.3125, 0.0, 1.0, 0.0, 0.3125, 1.0, 0.0, 0.0, 0.6875, 1.0, 0.3125, 1.0, 1.0, 0.0, 0.3125, 0.0, 1.0, 1.0, 0.6875, 0.0, 0.0, 1.0, 1.0, 1.0, 0.3125, 0.0, 0.0, 1.0, 1.0, 0.0, 0.0, 0.0, 0.0, 1.0, 1.0, 1.0, 1.0, 0.0, 0.0, 1.0, 1.0, 1.0, 1.0, 0.0, 0.0, 1.0, 1.0, 0.0, 0.0, 0.0, 1.0, 1.0, 0.0, 1.0, 0.0, 0.0, 1.0, 1.0, 0.0, 0.0, 1.0, 0.0, 1.0, 1.0, 0.0, 1.0, 0.0, 0.0, 1.0, 1.0, 0.0, 0.0, 1.0, 0.0, 0.0, 1.0, 0.0, 0.0, 1.0, 0.0, 0.0, 1.0, 1.0, 0.0, 1.0, 1.0, 0.0, 1.0, 1.0, 1.0, 1.0, 0.0, 0.0, 1.0, 1.0, 0.0, 0.0, 0.0, 1.0, 1.0, 0.0, 1.0, 0.3125, 0.0, 1.0, 1.0, 0.3125, 0.0, 0.6875, 0.0, 1.0, 0.0, 0.0, 0.0, 0.3125, 1.0, 1.0, 0.0, 0.3125, 1.0, 0.6875, 1.0, 0.6875, 0.0, 0.3125, 0.0, 0.0, 1.0, 0.6875, 0.0, 0.0, 1.0, 1.0, 1.0, 0.3125, 1.0, 1.0, 0.0, 0.6875, 1.0, 0.3125, 1.0, 0.0, 0.0, 1.0, 0.0, 1.0, 0.0, 0.0, 0.0, 0.3125, 1.0, 0.6875, 1.0, 1.0, 0.0, 0.3125, 1.0, 1.0, 1.0, 0.3125, 0.0, 0.6875, 0.0, 1.0, 1.0, 0.0, 1.0, 0.3125, 0.0, 1.0, 0.0, 0.3125, 1.0, 0.0, 0.0, 0.6875, 1.0, 0.3125, 1.0, 1.0, 0.0, 0.3125, 0.0, 1.0, 1.0, 0.6875, 0.0, 0.0, 1.0, 1.0, 1.0, 0.3125, 0.0, 0.0, 1.0, 1.0, 0.0, 0.0, 0.0, 0.0, 1.0, 1.0, 1.0, 1.0, 0.0, 0.0, 1.0, 1.0, 1.0, 1.0, 0.0, 0.0, 1.0, 1.0, 0.0, 0.0, 0.0, 1.0, 1.0, 0.0, 1.0, 0.0, 0.0, 1.0, 1.0, 0.0, 0.0, 1.0, 0.0, 1.0, 1.0, 0.0, 1.0, 0.0, 0.0, 1.0, 1.0, 0.0, 0.0, 1.0, 0.0, 0.0, 1.0, 0.0, 0.0, 1.0, 0.0, 0.0, 1.0, 1.0, 0.0, 1.0, 1.0, 0.0, 1.0, 1.0, 1.0, 1.0, 0.0, 0.0, 1.0, 1.0, 0.0, 0.0, 0.0, 1.0, 1.0, 0.0, 1.0, 0.3125, 0.0, 1.0, 1.0, 0.3125, 0.0, 0.6875, 0.0, 1.0, 0.0, 0.0, 0.0, 0.3125, 1.0, 1.0, 0.0, 0.3125, 1.0, 0.6875, 1.0, 0.6875, 0.0, 0.3125, 0.0, 0.0, 1.0, 0.6875, 0.0, 0.0, 1.0, 1.0, 1.0, 0.3125, 1.0, 1.0, 0.0, 0.6875, 1.0, 0.3125, 1.0, 0.0, 0.0, 1.0, 0.0, 1.0, 0.0, 0.0, 0.0, 0.3125, 1.0, 0.6875, 1.0, 1.0, 0.0, 0.3125, 1.0, 1.0, 1.0, 0.3125, 0.0, 0.6875, 0.0, 1.0, 1.0, 0.0, 1.0, 0.3125, 0.0, 1.0, 0.0, 0.3125, 1.0, 0.0, 0.0, 0.6875, 1.0, 0.3125, 1.0, 1.0, 0.0, 0.3125, 0.0, 1.0, 1.0, 0.6875, 0.0, 0.0, 1.0, 1.0, 1.0, 0.3125, 0.0])
me_shape_9_indexedfaceset.materials.append(mat_plastic_glossy_black)
me_shape_9_indexedfaceset.materials.append(mat_metal_goldpins_1)
me_shape_9_indexedfaceset.update()

# ---- objects
ob_pinheader_1x7_p2_54mm = bpy.data.objects.new('PinHeader_1x7_P2.54mm', me_shape_9_indexedfaceset)

# ---- transforms, parenting, visibility, modifiers, constraints
ob_pinheader_1x7_p2_54mm.location = (1.192e-07, 3.553e-15, 0.0)
ob_pinheader_1x7_p2_54mm.rotation_euler = (1.571, 0.0, -0.0)
ob_pinheader_1x7_p2_54mm.scale = (2.54, 2.54, 2.54)

# ---- collection membership
col_collection.objects.link(ob_pinheader_1x7_p2_54mm)

# ---- scene / render settings (as saved in the file)
scene.frame_start = 1; scene.frame_end = 250; scene.frame_set(1)
scene.render.engine = 'BLENDER_EEVEE_NEXT'
scene.cycles.sampling_pattern = 'TABULATED_SOBOL'
scene.cycles.use_light_tree = False
scene.view_settings.view_transform = 'Filmic'
bpy.context.view_layer.update()

# ---- added for rendering (the .blend has no active camera and no usable light): camera, sun
cam_auto = bpy.data.cameras.new('AutoCamera')
cam_auto.lens = 50.0
cam_auto.sensor_width = 36.0
cam_auto.clip_end = 1000.0
ob_auto_camera = bpy.data.objects.new('AutoCamera', cam_auto)
scene.collection.objects.link(ob_auto_camera)
ob_auto_camera.location = (27.372, -23.7024, 18.3016)
ob_auto_camera.rotation_euler = (1.09748, -7.21219e-08, 0.694738)
scene.camera = ob_auto_camera
light_auto_sun = bpy.data.lights.new('AutoSun', 'SUN')
light_auto_sun.energy = 3.0
light_auto_sun.angle = 0.0523599
ob_auto_sun = bpy.data.objects.new('AutoSun', light_auto_sun)
scene.collection.objects.link(ob_auto_sun)
ob_auto_sun.rotation_euler = (0.872665, 0.174533, 0.523599)
bpy.context.view_layer.update()
